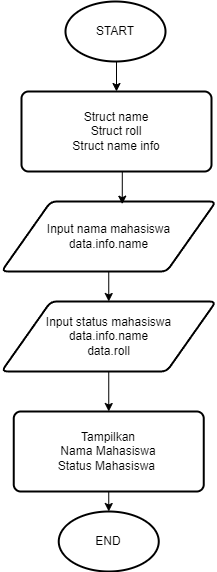

The diagram above was exported from draw.io. Its source (the exported page's mxGraphModel, read from the mxfile embedded in the PNG):
<mxGraphModel dx="1034" dy="446" grid="1" gridSize="10" guides="1" tooltips="1" connect="1" arrows="1" fold="1" page="1" pageScale="1" pageWidth="827" pageHeight="1169" math="0" shadow="0">
  <root>
    <mxCell id="0" />
    <mxCell id="1" parent="0" />
    <mxCell id="jg7X_p-1cysEz38WdU7c-3" style="edgeStyle=orthogonalEdgeStyle;rounded=0;orthogonalLoop=1;jettySize=auto;html=1;exitX=0.5;exitY=1;exitDx=0;exitDy=0;exitPerimeter=0;entryX=0.5;entryY=0;entryDx=0;entryDy=0;" edge="1" parent="1" source="jg7X_p-1cysEz38WdU7c-1" target="jg7X_p-1cysEz38WdU7c-2">
      <mxGeometry relative="1" as="geometry" />
    </mxCell>
    <mxCell id="jg7X_p-1cysEz38WdU7c-1" value="START" style="strokeWidth=2;html=1;shape=mxgraph.flowchart.start_1;whiteSpace=wrap;" vertex="1" parent="1">
      <mxGeometry x="364" y="60" width="100" height="60" as="geometry" />
    </mxCell>
    <mxCell id="jg7X_p-1cysEz38WdU7c-2" value="Struct name&lt;br&gt;Struct roll&lt;br&gt;Struct name info" style="rounded=1;whiteSpace=wrap;html=1;absoluteArcSize=1;arcSize=14;strokeWidth=2;" vertex="1" parent="1">
      <mxGeometry x="320" y="150" width="190" height="80" as="geometry" />
    </mxCell>
    <mxCell id="jg7X_p-1cysEz38WdU7c-5" style="edgeStyle=orthogonalEdgeStyle;rounded=0;orthogonalLoop=1;jettySize=auto;html=1;exitX=0.5;exitY=1;exitDx=0;exitDy=0;" edge="1" parent="1" source="jg7X_p-1cysEz38WdU7c-2" target="jg7X_p-1cysEz38WdU7c-2">
      <mxGeometry relative="1" as="geometry" />
    </mxCell>
    <mxCell id="jg7X_p-1cysEz38WdU7c-11" style="edgeStyle=orthogonalEdgeStyle;rounded=0;orthogonalLoop=1;jettySize=auto;html=1;exitX=0.5;exitY=1;exitDx=0;exitDy=0;entryX=0.5;entryY=0;entryDx=0;entryDy=0;" edge="1" parent="1" source="jg7X_p-1cysEz38WdU7c-7" target="jg7X_p-1cysEz38WdU7c-10">
      <mxGeometry relative="1" as="geometry" />
    </mxCell>
    <mxCell id="jg7X_p-1cysEz38WdU7c-7" value="Input nama mahasiswa&lt;br&gt;data.info.name" style="shape=parallelogram;html=1;strokeWidth=2;perimeter=parallelogramPerimeter;whiteSpace=wrap;rounded=1;arcSize=12;size=0.23;" vertex="1" parent="1">
      <mxGeometry x="300" y="260" width="214.5" height="70" as="geometry" />
    </mxCell>
    <mxCell id="jg7X_p-1cysEz38WdU7c-9" style="edgeStyle=orthogonalEdgeStyle;rounded=0;orthogonalLoop=1;jettySize=auto;html=1;exitX=0.5;exitY=1;exitDx=0;exitDy=0;entryX=0.563;entryY=0.038;entryDx=0;entryDy=0;entryPerimeter=0;" edge="1" parent="1" source="jg7X_p-1cysEz38WdU7c-2" target="jg7X_p-1cysEz38WdU7c-7">
      <mxGeometry relative="1" as="geometry" />
    </mxCell>
    <mxCell id="jg7X_p-1cysEz38WdU7c-13" style="edgeStyle=orthogonalEdgeStyle;rounded=0;orthogonalLoop=1;jettySize=auto;html=1;exitX=0.5;exitY=1;exitDx=0;exitDy=0;entryX=0.5;entryY=0;entryDx=0;entryDy=0;" edge="1" parent="1" source="jg7X_p-1cysEz38WdU7c-10" target="jg7X_p-1cysEz38WdU7c-12">
      <mxGeometry relative="1" as="geometry" />
    </mxCell>
    <mxCell id="jg7X_p-1cysEz38WdU7c-10" value="Input status mahasiswa&lt;br&gt;data.info.name&lt;br&gt;data.roll" style="shape=parallelogram;html=1;strokeWidth=2;perimeter=parallelogramPerimeter;whiteSpace=wrap;rounded=1;arcSize=12;size=0.23;" vertex="1" parent="1">
      <mxGeometry x="300" y="360" width="214.5" height="70" as="geometry" />
    </mxCell>
    <mxCell id="jg7X_p-1cysEz38WdU7c-12" value="Tampilkan&lt;br&gt;Nama Mahasiswa&lt;br&gt;Status Mahasiswa&amp;nbsp;" style="rounded=1;whiteSpace=wrap;html=1;absoluteArcSize=1;arcSize=14;strokeWidth=2;" vertex="1" parent="1">
      <mxGeometry x="312.25" y="470" width="190" height="80" as="geometry" />
    </mxCell>
    <mxCell id="jg7X_p-1cysEz38WdU7c-14" value="END" style="strokeWidth=2;html=1;shape=mxgraph.flowchart.start_1;whiteSpace=wrap;" vertex="1" parent="1">
      <mxGeometry x="357.25" y="570" width="100" height="60" as="geometry" />
    </mxCell>
    <mxCell id="jg7X_p-1cysEz38WdU7c-15" style="edgeStyle=orthogonalEdgeStyle;rounded=0;orthogonalLoop=1;jettySize=auto;html=1;exitX=0.5;exitY=1;exitDx=0;exitDy=0;entryX=0.5;entryY=0;entryDx=0;entryDy=0;entryPerimeter=0;" edge="1" parent="1" source="jg7X_p-1cysEz38WdU7c-12" target="jg7X_p-1cysEz38WdU7c-14">
      <mxGeometry relative="1" as="geometry" />
    </mxCell>
  </root>
</mxGraphModel>